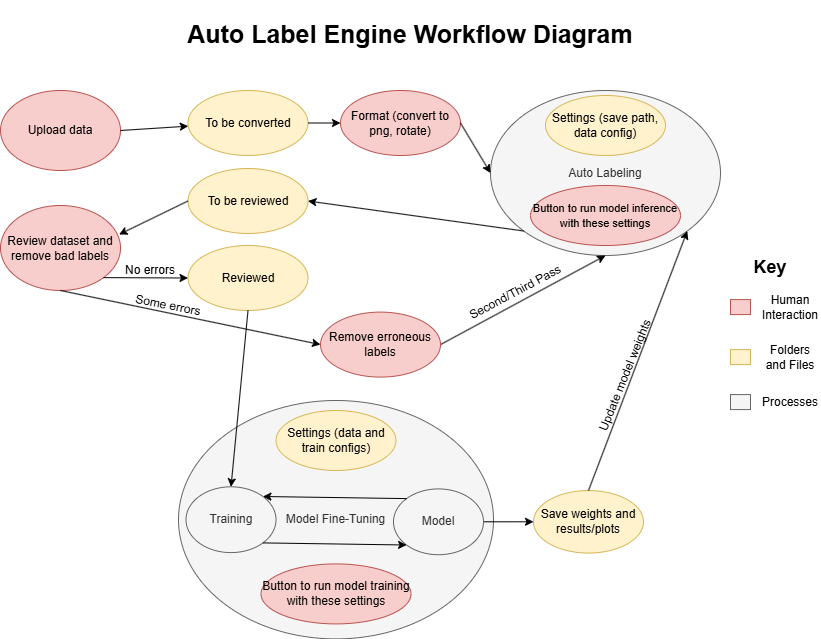

The diagram above was exported from draw.io. Its source (the exported page's mxGraphModel, read from the mxfile embedded in the PNG):
<mxGraphModel dx="1051" dy="556" grid="1" gridSize="10" guides="1" tooltips="1" connect="1" arrows="1" fold="1" page="1" pageScale="1" pageWidth="850" pageHeight="1100" math="0" shadow="0">
  <root>
    <mxCell id="0" />
    <mxCell id="1" parent="0" />
    <mxCell id="fbXTrNvahk_zqT5aOMCM-1" value="Upload data" style="ellipse;whiteSpace=wrap;html=1;fillColor=#f8cecc;strokeColor=#b85450;" parent="1" vertex="1">
      <mxGeometry x="15" y="90" width="120" height="80" as="geometry" />
    </mxCell>
    <mxCell id="fbXTrNvahk_zqT5aOMCM-2" value="To be converted" style="ellipse;whiteSpace=wrap;html=1;fillColor=#fff2cc;strokeColor=#d6b656;" parent="1" vertex="1">
      <mxGeometry x="202.5" y="90" width="120" height="65" as="geometry" />
    </mxCell>
    <mxCell id="fbXTrNvahk_zqT5aOMCM-4" value="To be reviewed" style="ellipse;whiteSpace=wrap;html=1;fillColor=#fff2cc;strokeColor=#d6b656;" parent="1" vertex="1">
      <mxGeometry x="202.5" y="168" width="120" height="65" as="geometry" />
    </mxCell>
    <mxCell id="fbXTrNvahk_zqT5aOMCM-5" value="Reviewed" style="ellipse;whiteSpace=wrap;html=1;fillColor=#fff2cc;strokeColor=#d6b656;" parent="1" vertex="1">
      <mxGeometry x="202.5" y="245" width="120" height="65" as="geometry" />
    </mxCell>
    <mxCell id="fbXTrNvahk_zqT5aOMCM-6" value="" style="endArrow=classic;html=1;rounded=0;exitX=1;exitY=0.5;exitDx=0;exitDy=0;" parent="1" source="fbXTrNvahk_zqT5aOMCM-1" target="fbXTrNvahk_zqT5aOMCM-2" edge="1">
      <mxGeometry width="50" height="50" relative="1" as="geometry">
        <mxPoint x="305" y="300" as="sourcePoint" />
        <mxPoint x="355" y="250" as="targetPoint" />
      </mxGeometry>
    </mxCell>
    <mxCell id="fbXTrNvahk_zqT5aOMCM-7" value="Review dataset and remove bad labels" style="ellipse;whiteSpace=wrap;html=1;fillColor=#f8cecc;strokeColor=#b85450;" parent="1" vertex="1">
      <mxGeometry x="15" y="205" width="120" height="85" as="geometry" />
    </mxCell>
    <mxCell id="fbXTrNvahk_zqT5aOMCM-11" value="Auto Labeling" style="ellipse;whiteSpace=wrap;html=1;fillColor=#f5f5f5;fontColor=#333333;strokeColor=#666666;" parent="1" vertex="1">
      <mxGeometry x="505" y="90" width="230" height="165" as="geometry" />
    </mxCell>
    <mxCell id="fbXTrNvahk_zqT5aOMCM-14" value="Settings (save path, data config)" style="ellipse;whiteSpace=wrap;html=1;fillColor=#fff2cc;strokeColor=#d6b656;" parent="1" vertex="1">
      <mxGeometry x="560" y="95" width="120" height="60" as="geometry" />
    </mxCell>
    <mxCell id="fbXTrNvahk_zqT5aOMCM-15" value="&lt;font style=&quot;font-size: 11px;&quot;&gt;Button to run model inference with these settings&lt;/font&gt;" style="ellipse;whiteSpace=wrap;html=1;fillColor=#f8cecc;strokeColor=#b85450;" parent="1" vertex="1">
      <mxGeometry x="545" y="185" width="150" height="60" as="geometry" />
    </mxCell>
    <mxCell id="fbXTrNvahk_zqT5aOMCM-19" value="" style="endArrow=classic;html=1;rounded=0;exitX=0.5;exitY=1;exitDx=0;exitDy=0;entryX=0;entryY=0.5;entryDx=0;entryDy=0;" parent="1" source="fbXTrNvahk_zqT5aOMCM-7" edge="1" target="VLTkebToQmDXiTjo1xiU-5">
      <mxGeometry width="50" height="50" relative="1" as="geometry">
        <mxPoint x="305" y="300" as="sourcePoint" />
        <mxPoint x="345" y="335" as="targetPoint" />
      </mxGeometry>
    </mxCell>
    <mxCell id="fbXTrNvahk_zqT5aOMCM-21" value="Second/Third Pass" style="text;html=1;align=center;verticalAlign=middle;whiteSpace=wrap;rounded=0;rotation=332;" parent="1" vertex="1">
      <mxGeometry x="455" y="281.59" width="150" height="20" as="geometry" />
    </mxCell>
    <mxCell id="fbXTrNvahk_zqT5aOMCM-22" value="Model Fine-Tuning" style="ellipse;whiteSpace=wrap;html=1;fillColor=#f5f5f5;fontColor=#333333;strokeColor=#666666;" parent="1" vertex="1">
      <mxGeometry x="193" y="400" width="315" height="238.41" as="geometry" />
    </mxCell>
    <mxCell id="fbXTrNvahk_zqT5aOMCM-23" value="Settings (data and train configs)" style="ellipse;whiteSpace=wrap;html=1;fillColor=#fff2cc;strokeColor=#d6b656;" parent="1" vertex="1">
      <mxGeometry x="290.5" y="410" width="120" height="60" as="geometry" />
    </mxCell>
    <mxCell id="fbXTrNvahk_zqT5aOMCM-24" value="Button to run model training with these settings" style="ellipse;whiteSpace=wrap;html=1;fillColor=#f8cecc;strokeColor=#b85450;" parent="1" vertex="1">
      <mxGeometry x="275.5" y="563.41" width="150" height="60" as="geometry" />
    </mxCell>
    <mxCell id="fbXTrNvahk_zqT5aOMCM-26" value="" style="endArrow=classic;html=1;rounded=0;exitX=1;exitY=0.5;exitDx=0;exitDy=0;entryX=0;entryY=0.5;entryDx=0;entryDy=0;" parent="1" source="zq-Yy-ecEs9fBbQDjLCE-33" target="fbXTrNvahk_zqT5aOMCM-28" edge="1">
      <mxGeometry width="50" height="50" relative="1" as="geometry">
        <mxPoint x="368" y="440.91" as="sourcePoint" />
        <mxPoint x="388" y="406.41" as="targetPoint" />
      </mxGeometry>
    </mxCell>
    <mxCell id="fbXTrNvahk_zqT5aOMCM-28" value="Save weights and results/plots" style="ellipse;whiteSpace=wrap;html=1;fillColor=#fff2cc;strokeColor=#d6b656;" parent="1" vertex="1">
      <mxGeometry x="548" y="490.05" width="110" height="62.5" as="geometry" />
    </mxCell>
    <mxCell id="fbXTrNvahk_zqT5aOMCM-36" value="Update model weights" style="text;html=1;align=center;verticalAlign=middle;whiteSpace=wrap;rounded=0;rotation=292;" parent="1" vertex="1">
      <mxGeometry x="570" y="360" width="140" height="30" as="geometry" />
    </mxCell>
    <mxCell id="zq-Yy-ecEs9fBbQDjLCE-12" value="" style="endArrow=classic;html=1;rounded=0;exitX=0;exitY=0.5;exitDx=0;exitDy=0;entryX=0.988;entryY=0.341;entryDx=0;entryDy=0;entryPerimeter=0;" parent="1" source="fbXTrNvahk_zqT5aOMCM-4" target="fbXTrNvahk_zqT5aOMCM-7" edge="1">
      <mxGeometry width="50" height="50" relative="1" as="geometry">
        <mxPoint x="245" y="295" as="sourcePoint" />
        <mxPoint x="295" y="245" as="targetPoint" />
      </mxGeometry>
    </mxCell>
    <mxCell id="zq-Yy-ecEs9fBbQDjLCE-17" value="" style="endArrow=classic;html=1;rounded=0;exitX=1;exitY=1;exitDx=0;exitDy=0;entryX=0;entryY=0.5;entryDx=0;entryDy=0;" parent="1" source="fbXTrNvahk_zqT5aOMCM-7" target="fbXTrNvahk_zqT5aOMCM-5" edge="1">
      <mxGeometry width="50" height="50" relative="1" as="geometry">
        <mxPoint x="325" y="265" as="sourcePoint" />
        <mxPoint x="375" y="215" as="targetPoint" />
      </mxGeometry>
    </mxCell>
    <mxCell id="zq-Yy-ecEs9fBbQDjLCE-24" value="&lt;font&gt;&lt;b&gt;Auto Label Engine Workflow Diagram&lt;/b&gt;&lt;/font&gt;" style="text;html=1;align=center;verticalAlign=middle;whiteSpace=wrap;rounded=0;fontSize=25;" parent="1" vertex="1">
      <mxGeometry x="180" width="490" height="65" as="geometry" />
    </mxCell>
    <mxCell id="zq-Yy-ecEs9fBbQDjLCE-25" value="" style="endArrow=classic;html=1;rounded=0;entryX=0.5;entryY=1;entryDx=0;entryDy=0;exitX=1;exitY=0.5;exitDx=0;exitDy=0;" parent="1" target="fbXTrNvahk_zqT5aOMCM-11" edge="1" source="VLTkebToQmDXiTjo1xiU-5">
      <mxGeometry width="50" height="50" relative="1" as="geometry">
        <mxPoint x="455" y="310" as="sourcePoint" />
        <mxPoint x="415" y="255" as="targetPoint" />
      </mxGeometry>
    </mxCell>
    <mxCell id="zq-Yy-ecEs9fBbQDjLCE-26" value="" style="endArrow=classic;html=1;rounded=0;exitX=0.5;exitY=1;exitDx=0;exitDy=0;entryX=0.5;entryY=0;entryDx=0;entryDy=0;" parent="1" source="fbXTrNvahk_zqT5aOMCM-5" target="zq-Yy-ecEs9fBbQDjLCE-34" edge="1">
      <mxGeometry width="50" height="50" relative="1" as="geometry">
        <mxPoint x="365" y="305" as="sourcePoint" />
        <mxPoint x="415" y="255" as="targetPoint" />
      </mxGeometry>
    </mxCell>
    <mxCell id="zq-Yy-ecEs9fBbQDjLCE-29" value="No errors" style="text;html=1;align=center;verticalAlign=middle;whiteSpace=wrap;rounded=0;rotation=0;" parent="1" vertex="1">
      <mxGeometry x="135" y="255" width="60" height="30" as="geometry" />
    </mxCell>
    <mxCell id="zq-Yy-ecEs9fBbQDjLCE-30" value="Some errors" style="text;html=1;align=center;verticalAlign=middle;whiteSpace=wrap;rounded=0;rotation=11;" parent="1" vertex="1">
      <mxGeometry x="142.5" y="290" width="80" height="30" as="geometry" />
    </mxCell>
    <mxCell id="zq-Yy-ecEs9fBbQDjLCE-33" value="Model" style="ellipse;whiteSpace=wrap;html=1;fillColor=#f5f5f5;strokeColor=#666666;fontColor=#333333;" parent="1" vertex="1">
      <mxGeometry x="408" y="488.41" width="90" height="65.79" as="geometry" />
    </mxCell>
    <mxCell id="zq-Yy-ecEs9fBbQDjLCE-34" value="Training" style="ellipse;whiteSpace=wrap;html=1;fillColor=#f5f5f5;strokeColor=#666666;fontColor=#333333;" parent="1" vertex="1">
      <mxGeometry x="200.5" y="486.31" width="90" height="65.79" as="geometry" />
    </mxCell>
    <mxCell id="zq-Yy-ecEs9fBbQDjLCE-36" value="" style="endArrow=classic;html=1;rounded=0;exitX=0;exitY=0;exitDx=0;exitDy=0;entryX=1;entryY=0;entryDx=0;entryDy=0;" parent="1" source="zq-Yy-ecEs9fBbQDjLCE-33" target="zq-Yy-ecEs9fBbQDjLCE-34" edge="1">
      <mxGeometry width="50" height="50" relative="1" as="geometry">
        <mxPoint x="548" y="468.41" as="sourcePoint" />
        <mxPoint x="598" y="418.41" as="targetPoint" />
      </mxGeometry>
    </mxCell>
    <mxCell id="zq-Yy-ecEs9fBbQDjLCE-37" value="" style="endArrow=classic;html=1;rounded=0;exitX=1;exitY=1;exitDx=0;exitDy=0;entryX=0;entryY=1;entryDx=0;entryDy=0;" parent="1" source="zq-Yy-ecEs9fBbQDjLCE-34" target="zq-Yy-ecEs9fBbQDjLCE-33" edge="1">
      <mxGeometry width="50" height="50" relative="1" as="geometry">
        <mxPoint x="548" y="468.41" as="sourcePoint" />
        <mxPoint x="598" y="418.41" as="targetPoint" />
      </mxGeometry>
    </mxCell>
    <mxCell id="zq-Yy-ecEs9fBbQDjLCE-38" value="" style="endArrow=classic;html=1;rounded=0;exitX=0.5;exitY=0;exitDx=0;exitDy=0;entryX=1;entryY=1;entryDx=0;entryDy=0;" parent="1" source="fbXTrNvahk_zqT5aOMCM-28" target="fbXTrNvahk_zqT5aOMCM-11" edge="1">
      <mxGeometry width="50" height="50" relative="1" as="geometry">
        <mxPoint x="355" y="335" as="sourcePoint" />
        <mxPoint x="405" y="285" as="targetPoint" />
      </mxGeometry>
    </mxCell>
    <mxCell id="VLTkebToQmDXiTjo1xiU-1" value="Format (convert to png, rotate)" style="ellipse;whiteSpace=wrap;html=1;fillColor=#f8cecc;strokeColor=#b85450;" vertex="1" parent="1">
      <mxGeometry x="355" y="90" width="120" height="65" as="geometry" />
    </mxCell>
    <mxCell id="VLTkebToQmDXiTjo1xiU-2" value="" style="endArrow=classic;html=1;rounded=0;exitX=1;exitY=0.5;exitDx=0;exitDy=0;entryX=0;entryY=0.5;entryDx=0;entryDy=0;" edge="1" parent="1" source="fbXTrNvahk_zqT5aOMCM-2" target="VLTkebToQmDXiTjo1xiU-1">
      <mxGeometry width="50" height="50" relative="1" as="geometry">
        <mxPoint x="275" y="260" as="sourcePoint" />
        <mxPoint x="325" y="210" as="targetPoint" />
      </mxGeometry>
    </mxCell>
    <mxCell id="VLTkebToQmDXiTjo1xiU-3" value="" style="endArrow=classic;html=1;rounded=0;exitX=1;exitY=0.5;exitDx=0;exitDy=0;entryX=0;entryY=0.5;entryDx=0;entryDy=0;" edge="1" parent="1" source="VLTkebToQmDXiTjo1xiU-1" target="fbXTrNvahk_zqT5aOMCM-11">
      <mxGeometry width="50" height="50" relative="1" as="geometry">
        <mxPoint x="275" y="260" as="sourcePoint" />
        <mxPoint x="325" y="210" as="targetPoint" />
      </mxGeometry>
    </mxCell>
    <mxCell id="VLTkebToQmDXiTjo1xiU-4" value="" style="endArrow=classic;html=1;rounded=0;exitX=0;exitY=1;exitDx=0;exitDy=0;entryX=1;entryY=0.5;entryDx=0;entryDy=0;" edge="1" parent="1" source="fbXTrNvahk_zqT5aOMCM-11" target="fbXTrNvahk_zqT5aOMCM-4">
      <mxGeometry width="50" height="50" relative="1" as="geometry">
        <mxPoint x="275" y="260" as="sourcePoint" />
        <mxPoint x="325" y="210" as="targetPoint" />
      </mxGeometry>
    </mxCell>
    <mxCell id="VLTkebToQmDXiTjo1xiU-5" value="Remove erroneous labels" style="ellipse;whiteSpace=wrap;html=1;fillColor=#f8cecc;strokeColor=#b85450;" vertex="1" parent="1">
      <mxGeometry x="335.00000000000006" y="311.59000000000003" width="120" height="65" as="geometry" />
    </mxCell>
    <mxCell id="VLTkebToQmDXiTjo1xiU-10" value="&lt;font style=&quot;font-size: 18px;&quot;&gt;&lt;b&gt;Key&lt;/b&gt;&lt;/font&gt;&lt;div&gt;&lt;b&gt;&lt;br&gt;&lt;/b&gt;&lt;/div&gt;&lt;div&gt;&lt;br&gt;&lt;/div&gt;" style="text;html=1;align=center;verticalAlign=middle;whiteSpace=wrap;rounded=0;" vertex="1" parent="1">
      <mxGeometry x="755" y="264.09000000000003" width="60" height="35" as="geometry" />
    </mxCell>
    <mxCell id="VLTkebToQmDXiTjo1xiU-11" value="" style="rounded=0;whiteSpace=wrap;html=1;fillColor=#f8cecc;strokeColor=#b85450;" vertex="1" parent="1">
      <mxGeometry x="745" y="299.09000000000003" width="20" height="15" as="geometry" />
    </mxCell>
    <mxCell id="VLTkebToQmDXiTjo1xiU-12" value="Human Interaction" style="text;html=1;align=center;verticalAlign=middle;whiteSpace=wrap;rounded=0;" vertex="1" parent="1">
      <mxGeometry x="775" y="291.59000000000003" width="60" height="30" as="geometry" />
    </mxCell>
    <mxCell id="VLTkebToQmDXiTjo1xiU-13" value="" style="rounded=0;whiteSpace=wrap;html=1;fillColor=#fff2cc;strokeColor=#d6b656;" vertex="1" parent="1">
      <mxGeometry x="745" y="349.09000000000003" width="20" height="15" as="geometry" />
    </mxCell>
    <mxCell id="VLTkebToQmDXiTjo1xiU-14" value="Folders and Files" style="text;html=1;align=center;verticalAlign=middle;whiteSpace=wrap;rounded=0;" vertex="1" parent="1">
      <mxGeometry x="775" y="334.09000000000003" width="60" height="45" as="geometry" />
    </mxCell>
    <mxCell id="VLTkebToQmDXiTjo1xiU-15" value="" style="rounded=0;whiteSpace=wrap;html=1;fillColor=#f5f5f5;strokeColor=#666666;fontColor=#333333;" vertex="1" parent="1">
      <mxGeometry x="745" y="394.0899999999999" width="20" height="15" as="geometry" />
    </mxCell>
    <mxCell id="VLTkebToQmDXiTjo1xiU-16" value="Processes" style="text;html=1;align=center;verticalAlign=middle;whiteSpace=wrap;rounded=0;" vertex="1" parent="1">
      <mxGeometry x="775" y="379.0899999999999" width="60" height="45" as="geometry" />
    </mxCell>
  </root>
</mxGraphModel>